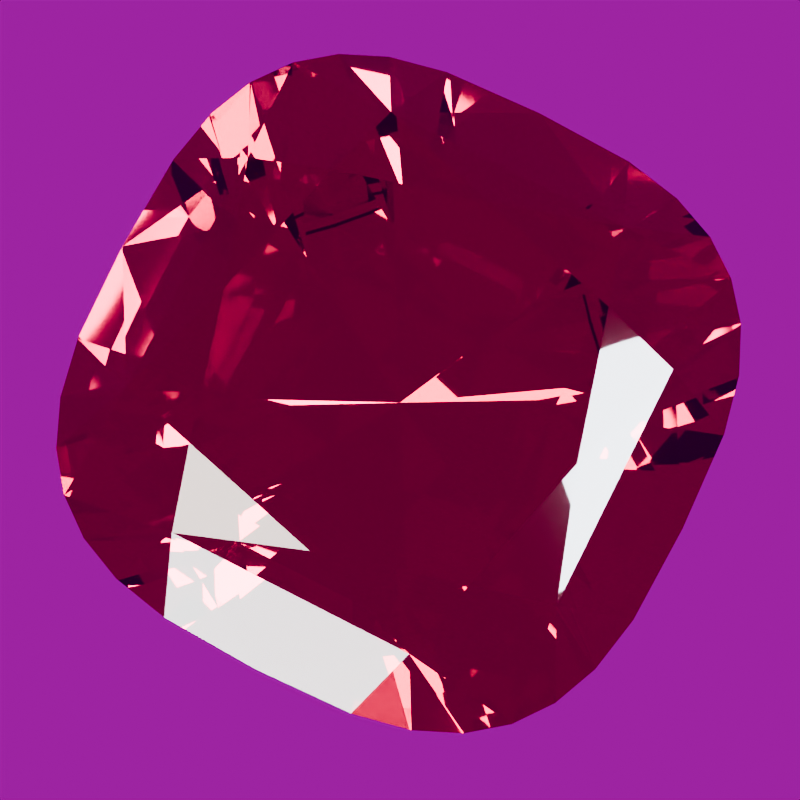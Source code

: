# Source: stone-garnet.blend  (saved by Blender 5.2.44; exported with 4.5.12 LTS)
import bpy
from mathutils import Matrix  # noqa: F401  (used for matrix-valued properties, if any)

bpy.ops.wm.read_factory_settings(use_empty=True)
scene = bpy.context.scene
scene.name = 'Scene'

# ---- images (referenced by path relative to the original .blend; pixels are not part of the script)
import os
ASSET_DIR = os.environ.get("B2B_ASSET_DIR", "")  # directory of the original .blend (textures are referenced by path, not embedded)
HERE = os.path.dirname(os.path.abspath(__file__))  # packed textures are extracted next to this script under _unpacked/

def load_image(name, relpath, width, height, colorspace="sRGB"):
    """Load a texture the original file referenced (path relative to the .blend, or extracted next to this script)."""
    p = next((c for c in (os.path.join(HERE, relpath), os.path.join(ASSET_DIR, relpath)) if relpath and os.path.exists(c)), "")
    if p:
        img = bpy.data.images.load(p, check_existing=True)
        img.name = name
    else:  # same state as the original file: an image datablock whose file is absent (Cycles renders it pink)
        img = bpy.data.images.new(name, width, height)
        img.source = "FILE"
        img.filepath = "//" + (relpath or name)
    img.colorspace_settings.name = colorspace
    return img
img_studio_small_09_1k_hdr = load_image('studio_small_09_1k.hdr', 'studio_small_09_1k.hdr', 1024, 1024, 'Linear Rec.709')

# ---- materials (node trees are filled in below, after node groups)
mat_garnet_polished_facets = bpy.data.materials.new('Garnet polished facets')
mat_garnet_polished_facets.diffuse_color = (0.4621, 0.01681, 0.04092, 1.0)

# ---- material node trees
mat_garnet_polished_facets.use_nodes = True; mat_garnet_polished_facets.node_tree.nodes.clear()
_N = mat_garnet_polished_facets.node_tree.nodes; _L = mat_garnet_polished_facets.node_tree.links
n0 = _N.new('ShaderNodeBsdfPrincipled'); n0.name = 'Principled BSDF'; n0.location = (-200, 100)
n0.inputs[0].default_value = (0.4621, 0.01681, 0.04092, 1.0)
n0.inputs[2].default_value = 0.018
n0.inputs[3].default_value = 1.79
n0.inputs[10].default_value = 0.005
n0.inputs[18].default_value = 1.0
n0.inputs[19].default_value = 0.08
n0.inputs[20].default_value = 0.12
n1 = _N.new('ShaderNodeOutputMaterial'); n1.name = 'Material Output'; n1.location = (200, 100)
_L.new(n0.outputs[0], n1.inputs[0])
n1.is_active_output = True

# ---- world
world_studio_world = bpy.data.worlds.new('Studio world'); scene.world = world_studio_world
world_studio_world.use_nodes = True; world_studio_world.node_tree.nodes.clear()
_N = world_studio_world.node_tree.nodes; _L = world_studio_world.node_tree.links
n0 = _N.new('ShaderNodeBackground'); n0.name = 'Background'; n0.location = (-200, 100)
n0.inputs[1].default_value = 0.35
n1 = _N.new('ShaderNodeOutputWorld'); n1.name = 'World Output'; n1.location = (200, 100)
n2 = _N.new('ShaderNodeTexEnvironment'); n2.name = 'Environment Texture'; n2.location = (0, 0)
n2.image = img_studio_small_09_1k_hdr
_L.new(n0.outputs[0], n1.inputs[0])
_L.new(n2.outputs[0], n0.inputs[0])
n1.is_active_output = True

# ---- cameras
cam_camera = bpy.data.cameras.new('Camera')
cam_camera.clip_start = 0.01
cam_camera.clip_end = 100.0
cam_camera.lens = 85.0
cam_camera.ortho_scale = 3.25

# ---- lights
light_area = bpy.data.lights.new('Area', 'AREA')
light_area.color = (1.0, 0.94, 0.86)
light_area.energy = 650.0
light_area.shape = 'DISK'
light_area.size = 4.0
light_area.size_y = 1.0
light_area_001 = bpy.data.lights.new('Area.001', 'AREA')
light_area_001.color = (0.82, 0.91, 1.0)
light_area_001.energy = 800.0
light_area_001.shape = 'DISK'
light_area_001.size = 3.0
light_area_001.size_y = 1.0
light_area_002 = bpy.data.lights.new('Area.002', 'AREA')
light_area_002.energy = 180.0
light_area_002.shape = 'DISK'
light_area_002.size = 2.0
light_area_002.size_y = 1.0

# ---- meshes
me_garnet_refined_convex_cut = bpy.data.meshes.new('Garnet refined convex cut')
me_garnet_refined_convex_cut.from_pydata([(0.0, 0.0, -0.9853), (0.6, 0.0, 0.2924), (0.7391, 0.4059, 0.2095), (1.0, 0.0, 0.0175), (0.9476, 0.5204, 0.0175), (1.0, 0.0, -0.0175), (0.9476, 0.5204, -0.0175), (0.4738, 0.2602, -0.5382), (0.474, 0.474, 0.2924), (0.4059, 0.7391, 0.2095), (0.79, 0.79, 0.0175), (0.5204, 0.9476, 0.0175), (0.79, 0.79, -0.0175), (0.5204, 0.9476, -0.0175), (0.2602, 0.4738, -0.5382), (5.666e-12, 0.6, 0.2924), (-0.4059, 0.7391, 0.2095), (9.444e-12, 1.0, 0.0175), (-0.5204, 0.9476, 0.0175), (9.444e-12, 1.0, -0.0175), (-0.5204, 0.9476, -0.0175), (-0.2602, 0.4738, -0.5382), (-0.474, 0.474, 0.2924), (-0.7391, 0.4059, 0.2095), (-0.79, 0.79, 0.0175), (-0.9476, 0.5204, 0.0175), (-0.79, 0.79, -0.0175), (-0.9476, 0.5204, -0.0175), (-0.4738, 0.2602, -0.5382), (-0.6, 9.078e-12, 0.2924), (-0.7391, -0.4059, 0.2095), (-1.0, 1.513e-11, 0.0175), (-0.9476, -0.5204, 0.0175), (-1.0, 1.513e-11, -0.0175), (-0.9476, -0.5204, -0.0175), (-0.4738, -0.2602, -0.5382), (-0.474, -0.474, 0.2924), (-0.4059, -0.7391, 0.2095), (-0.79, -0.79, 0.0175), (-0.5204, -0.9476, 0.0175), (-0.79, -0.79, -0.0175), (-0.5204, -0.9476, -0.0175), (-0.2602, -0.4738, -0.5382), (-1.196e-11, -0.6, 0.2924), (0.4059, -0.7391, 0.2095), (-1.993e-11, -1.0, 0.0175), (0.5204, -0.9476, 0.0175), (-1.993e-11, -1.0, -0.0175), (0.5204, -0.9476, -0.0175), (0.2602, -0.4738, -0.5382), (0.474, -0.474, 0.2924), (0.7391, -0.4059, 0.2095), (0.79, -0.79, 0.0175), (0.9476, -0.5204, 0.0175), (0.79, -0.79, -0.0175), (0.9476, -0.5204, -0.0175), (0.4738, -0.2602, -0.5382), (0.9869, 0.3291, 0.0175), (0.9869, 0.3291, -0.0175), (0.8821, 0.6705, 0.0175), (0.8821, 0.6705, -0.0175), (0.6705, 0.8821, 0.0175), (0.6705, 0.8821, -0.0175), (0.3291, 0.9869, 0.0175), (0.3291, 0.9869, -0.0175), (-0.3291, 0.9869, 0.0175), (-0.3291, 0.9869, -0.0175), (-0.6705, 0.8821, 0.0175), (-0.6705, 0.8821, -0.0175), (-0.8821, 0.6705, 0.0175), (-0.8821, 0.6705, -0.0175), (-0.9869, 0.3291, 0.0175), (-0.9869, 0.3291, -0.0175), (-0.9869, -0.3291, 0.0175), (-0.9869, -0.3291, -0.0175), (-0.8821, -0.6705, 0.0175), (-0.8821, -0.6705, -0.0175), (-0.6705, -0.8821, 0.0175), (-0.6705, -0.8821, -0.0175), (-0.3291, -0.9869, 0.0175), (-0.3291, -0.9869, -0.0175), (0.3291, -0.9869, 0.0175), (0.3291, -0.9869, -0.0175), (0.6705, -0.8821, 0.0175), (0.6705, -0.8821, -0.0175), (0.8821, -0.6705, 0.0175), (0.8821, -0.6705, -0.0175), (0.9869, -0.3291, 0.0175), (0.9869, -0.3291, -0.0175)], [], [(9, 63, 17), (63, 64, 19), (63, 19, 17), (19, 66, 65), (19, 65, 17), (65, 16, 17), (16, 9, 17), (16, 15, 9), (15, 8, 9), (8, 2, 9), (2, 10, 9), (10, 61, 9), (61, 11, 9), (11, 63, 9), (11, 13, 64), (11, 64, 63), (64, 14, 19), (14, 21, 19), (21, 66, 19), (66, 20, 18), (66, 18, 65), (18, 16, 65), (18, 67, 16), (67, 24, 16), (24, 23, 16), (23, 22, 16), (22, 15, 16), (22, 29, 36), (22, 36, 43), (22, 43, 50), (22, 50, 1), (22, 1, 8), (22, 8, 15), (1, 2, 8), (51, 3, 2), (3, 57, 2), (57, 4, 2), (4, 59, 2), (59, 10, 2), (1, 51, 2), (12, 62, 61), (12, 61, 10), (59, 60, 12), (59, 12, 10), (62, 13, 11), (62, 11, 61), (13, 14, 64), (13, 62, 14), (62, 12, 14), (12, 7, 14), (7, 0, 14), (0, 21, 14), (20, 66, 21), (0, 28, 21), (28, 26, 21), (26, 68, 21), (68, 20, 21), (20, 68, 67), (20, 67, 18), (68, 26, 24), (68, 24, 67), (26, 70, 69), (26, 69, 24), (69, 23, 24), (69, 25, 23), (25, 71, 23), (71, 31, 23), (31, 30, 23), (30, 29, 23), (29, 22, 23), (50, 51, 1), (52, 85, 51), (85, 53, 51), (53, 87, 51), (87, 3, 51), (50, 44, 51), (44, 52, 51), (5, 58, 57), (5, 57, 3), (87, 88, 5), (87, 5, 3), (58, 6, 4), (58, 4, 57), (6, 60, 59), (6, 59, 4), (60, 7, 12), (56, 0, 7), (60, 6, 7), (6, 58, 7), (58, 5, 7), (5, 56, 7), (42, 35, 0), (35, 28, 0), (56, 49, 0), (49, 42, 0), (35, 33, 28), (33, 72, 28), (72, 27, 28), (27, 70, 28), (70, 26, 28), (70, 27, 25), (70, 25, 69), (27, 72, 71), (27, 71, 25), (72, 33, 31), (72, 31, 71), (73, 30, 31), (33, 74, 73), (33, 73, 31), (73, 32, 30), (32, 75, 30), (75, 38, 30), (38, 37, 30), (37, 36, 30), (36, 29, 30), (43, 44, 50), (44, 83, 52), (83, 84, 54), (83, 54, 52), (54, 86, 85), (54, 85, 52), (86, 55, 53), (86, 53, 85), (55, 88, 87), (55, 87, 53), (81, 46, 44), (46, 83, 44), (43, 37, 44), (37, 45, 44), (45, 81, 44), (88, 56, 5), (88, 55, 56), (55, 86, 56), (86, 54, 56), (54, 49, 56), (49, 47, 42), (47, 80, 42), (80, 41, 42), (41, 78, 42), (78, 40, 42), (40, 35, 42), (40, 76, 35), (76, 34, 35), (34, 74, 35), (74, 33, 35), (54, 84, 49), (84, 48, 49), (48, 82, 49), (82, 47, 49), (74, 34, 32), (74, 32, 73), (34, 76, 75), (34, 75, 32), (76, 40, 38), (76, 38, 75), (40, 78, 77), (40, 77, 38), (77, 37, 38), (77, 39, 37), (39, 79, 37), (79, 45, 37), (43, 36, 37), (46, 48, 84), (46, 84, 83), (82, 48, 46), (82, 46, 81), (45, 47, 82), (45, 82, 81), (79, 80, 47), (79, 47, 45), (79, 39, 41), (79, 41, 80), (39, 77, 78), (39, 78, 41)])
me_garnet_refined_convex_cut.materials.append(mat_garnet_polished_facets)
me_garnet_refined_convex_cut.update()

# ---- objects
ob_gemstone_garnet = bpy.data.objects.new('Gemstone Garnet', me_garnet_refined_convex_cut)
ob_presentation_camera = bpy.data.objects.new('Presentation camera', cam_camera)
ob_key_softbox = bpy.data.objects.new('Key softbox', light_area)
ob_edge_softbox = bpy.data.objects.new('Edge softbox', light_area_001)
ob_front_strip = bpy.data.objects.new('Front strip', light_area_002)

# ---- transforms, parenting, visibility, modifiers, constraints
ob_gemstone_garnet.location = (0.0, 0.0, 0.0)
ob_gemstone_garnet.rotation_euler = (0.0, 0.0, 0.05449)
ob_presentation_camera.location = (0.3884, -0.6728, 5.981)
ob_presentation_camera.rotation_euler = (0.1222, 4.091e-08, 0.5236)
ob_key_softbox.location = (-3.0, -4.0, 5.0)
ob_key_softbox.rotation_euler = (0.7854, -7.115e-08, -0.6435)
ob_edge_softbox.location = (4.0, 1.0, 3.0)
ob_edge_softbox.rotation_euler = (0.9418, 5.518e-10, 1.816)
ob_front_strip.location = (0.0, -4.0, 0.5)
ob_front_strip.rotation_euler = (1.446, -0.0, 0.0)

# ---- collection membership
scene.collection.objects.link(ob_gemstone_garnet)
scene.collection.objects.link(ob_presentation_camera)
scene.collection.objects.link(ob_key_softbox)
scene.collection.objects.link(ob_edge_softbox)
scene.collection.objects.link(ob_front_strip)

# ---- scene / render settings (as saved in the file)
scene.camera = ob_presentation_camera
scene.frame_start = 1; scene.frame_end = 250; scene.frame_set(1)
scene.render.engine = 'CYCLES'
scene.render.resolution_x = 640
scene.render.resolution_y = 640
scene.render.film_transparent = True
scene.render.bake_bias = 0.0
scene.render.bake_samples = 0
scene.render.compositor_device = 'GPU'
scene.cycles.samples = 24
scene.cycles.transmission_bounces = 10
scene.eevee.use_volume_custom_range = False
scene.eevee.fast_gi_thickness_near = 0.1
scene.eevee.fast_gi_thickness_far = 0.0
scene.eevee.ray_tracing_options.screen_trace_thickness = 0.1
scene.view_settings.look = 'AgX - Medium High Contrast'
bpy.context.view_layer.update()
